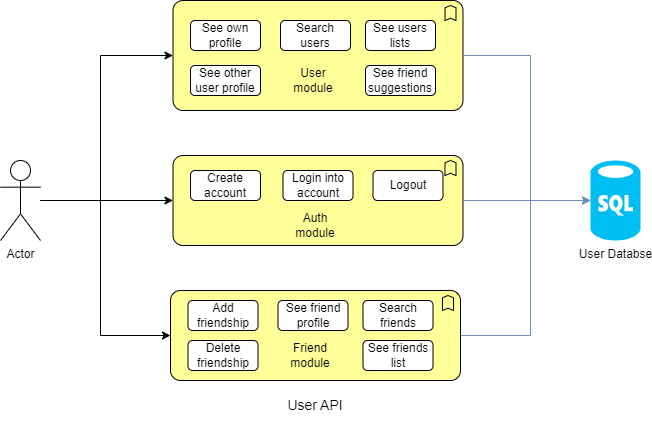

The diagram above was exported from draw.io. Its source (the exported page's mxGraphModel, read from the mxfile embedded in the PNG):
<mxGraphModel dx="1629" dy="1004" grid="1" gridSize="10" guides="1" tooltips="1" connect="1" arrows="1" fold="1" page="1" pageScale="1" pageWidth="850" pageHeight="1100" math="0" shadow="0">
  <root>
    <mxCell id="0" />
    <mxCell id="1" parent="0" />
    <mxCell id="z5fJAtVvODonj-dhCK43-1" value="Actor" style="shape=umlActor;verticalLabelPosition=bottom;verticalAlign=top;html=1;outlineConnect=0;" parent="1" vertex="1">
      <mxGeometry x="40" y="200" width="40" height="80" as="geometry" />
    </mxCell>
    <mxCell id="t5PdFhEEq2UIs05qHWK5-1" value="User Databse" style="verticalLabelPosition=bottom;html=1;verticalAlign=top;align=center;strokeColor=none;fillColor=#00BEF2;shape=mxgraph.azure.sql_database;" parent="1" vertex="1">
      <mxGeometry x="630.0000000000001" y="200" width="50" height="80" as="geometry" />
    </mxCell>
    <mxCell id="t5PdFhEEq2UIs05qHWK5-4" value="" style="html=1;outlineConnect=0;whiteSpace=wrap;fillColor=#ffff99;shape=mxgraph.archimate.business;busType=function" parent="1" vertex="1">
      <mxGeometry x="212.5" y="195" width="290" height="90" as="geometry" />
    </mxCell>
    <mxCell id="t5PdFhEEq2UIs05qHWK5-6" value="" style="html=1;outlineConnect=0;whiteSpace=wrap;fillColor=#ffff99;shape=mxgraph.archimate.business;busType=function" parent="1" vertex="1">
      <mxGeometry x="210" y="330" width="290" height="90" as="geometry" />
    </mxCell>
    <mxCell id="t5PdFhEEq2UIs05qHWK5-7" style="edgeStyle=orthogonalEdgeStyle;rounded=0;orthogonalLoop=1;jettySize=auto;html=1;entryX=0;entryY=0.5;entryDx=0;entryDy=0;entryPerimeter=0;" parent="1" source="z5fJAtVvODonj-dhCK43-1" target="t5PdFhEEq2UIs05qHWK5-4" edge="1">
      <mxGeometry relative="1" as="geometry" />
    </mxCell>
    <mxCell id="t5PdFhEEq2UIs05qHWK5-37" value="" style="html=1;outlineConnect=0;whiteSpace=wrap;fillColor=#ffff99;shape=mxgraph.archimate.business;busType=function" parent="1" vertex="1">
      <mxGeometry x="212.5" y="40" width="290" height="110" as="geometry" />
    </mxCell>
    <mxCell id="t5PdFhEEq2UIs05qHWK5-40" value="See own profile" style="rounded=1;whiteSpace=wrap;html=1;" parent="1" vertex="1">
      <mxGeometry x="230" y="60" width="70" height="30" as="geometry" />
    </mxCell>
    <mxCell id="t5PdFhEEq2UIs05qHWK5-41" value="Login into account" style="rounded=1;whiteSpace=wrap;html=1;" parent="1" vertex="1">
      <mxGeometry x="322.5" y="210" width="70" height="30" as="geometry" />
    </mxCell>
    <mxCell id="t5PdFhEEq2UIs05qHWK5-42" value="Search users" style="rounded=1;whiteSpace=wrap;html=1;" parent="1" vertex="1">
      <mxGeometry x="320" y="60" width="70" height="30" as="geometry" />
    </mxCell>
    <mxCell id="t5PdFhEEq2UIs05qHWK5-43" value="See friend suggestions" style="rounded=1;whiteSpace=wrap;html=1;" parent="1" vertex="1">
      <mxGeometry x="405" y="105" width="70" height="30" as="geometry" />
    </mxCell>
    <mxCell id="t5PdFhEEq2UIs05qHWK5-44" value="See users lists" style="rounded=1;whiteSpace=wrap;html=1;" parent="1" vertex="1">
      <mxGeometry x="405" y="60" width="70" height="30" as="geometry" />
    </mxCell>
    <mxCell id="t5PdFhEEq2UIs05qHWK5-34" value="User module" style="text;html=1;strokeColor=none;fillColor=none;align=center;verticalAlign=middle;whiteSpace=wrap;rounded=0;" parent="1" vertex="1">
      <mxGeometry x="322.5" y="105" width="60" height="30" as="geometry" />
    </mxCell>
    <mxCell id="t5PdFhEEq2UIs05qHWK5-46" style="edgeStyle=orthogonalEdgeStyle;rounded=0;orthogonalLoop=1;jettySize=auto;html=1;entryX=0;entryY=0.5;entryDx=0;entryDy=0;entryPerimeter=0;" parent="1" source="z5fJAtVvODonj-dhCK43-1" target="t5PdFhEEq2UIs05qHWK5-37" edge="1">
      <mxGeometry relative="1" as="geometry">
        <Array as="points">
          <mxPoint x="140" y="240" />
          <mxPoint x="140" y="95" />
        </Array>
      </mxGeometry>
    </mxCell>
    <mxCell id="t5PdFhEEq2UIs05qHWK5-47" style="edgeStyle=orthogonalEdgeStyle;rounded=0;orthogonalLoop=1;jettySize=auto;html=1;entryX=0;entryY=0.5;entryDx=0;entryDy=0;entryPerimeter=0;fillColor=#dae8fc;strokeColor=#6c8ebf;" parent="1" source="t5PdFhEEq2UIs05qHWK5-37" target="t5PdFhEEq2UIs05qHWK5-1" edge="1">
      <mxGeometry relative="1" as="geometry">
        <Array as="points">
          <mxPoint x="570" y="95" />
          <mxPoint x="570" y="240" />
        </Array>
      </mxGeometry>
    </mxCell>
    <mxCell id="t5PdFhEEq2UIs05qHWK5-48" value="Auth module" style="text;html=1;strokeColor=none;fillColor=none;align=center;verticalAlign=middle;whiteSpace=wrap;rounded=0;" parent="1" vertex="1">
      <mxGeometry x="325" y="250" width="60" height="30" as="geometry" />
    </mxCell>
    <mxCell id="t5PdFhEEq2UIs05qHWK5-51" value="Create account" style="rounded=1;whiteSpace=wrap;html=1;" parent="1" vertex="1">
      <mxGeometry x="230" y="210" width="70" height="30" as="geometry" />
    </mxCell>
    <mxCell id="t5PdFhEEq2UIs05qHWK5-52" value="See other user profile" style="rounded=1;whiteSpace=wrap;html=1;" parent="1" vertex="1">
      <mxGeometry x="230" y="105" width="70" height="30" as="geometry" />
    </mxCell>
    <mxCell id="t5PdFhEEq2UIs05qHWK5-53" value="Logout" style="rounded=1;whiteSpace=wrap;html=1;" parent="1" vertex="1">
      <mxGeometry x="412.5" y="210" width="70" height="30" as="geometry" />
    </mxCell>
    <mxCell id="t5PdFhEEq2UIs05qHWK5-54" style="edgeStyle=orthogonalEdgeStyle;rounded=0;orthogonalLoop=1;jettySize=auto;html=1;entryX=0;entryY=0.5;entryDx=0;entryDy=0;entryPerimeter=0;fillColor=#dae8fc;strokeColor=#6c8ebf;" parent="1" source="t5PdFhEEq2UIs05qHWK5-4" target="t5PdFhEEq2UIs05qHWK5-1" edge="1">
      <mxGeometry relative="1" as="geometry" />
    </mxCell>
    <mxCell id="t5PdFhEEq2UIs05qHWK5-55" value="Friend module" style="text;html=1;strokeColor=none;fillColor=none;align=center;verticalAlign=middle;whiteSpace=wrap;rounded=0;" parent="1" vertex="1">
      <mxGeometry x="320" y="380" width="60" height="30" as="geometry" />
    </mxCell>
    <mxCell id="t5PdFhEEq2UIs05qHWK5-58" value="See friends list" style="rounded=1;whiteSpace=wrap;html=1;" parent="1" vertex="1">
      <mxGeometry x="402.5" y="380" width="70" height="30" as="geometry" />
    </mxCell>
    <mxCell id="t5PdFhEEq2UIs05qHWK5-59" value="Delete friendship" style="rounded=1;whiteSpace=wrap;html=1;" parent="1" vertex="1">
      <mxGeometry x="227.5" y="380" width="70" height="30" as="geometry" />
    </mxCell>
    <mxCell id="t5PdFhEEq2UIs05qHWK5-60" value="See friend profile" style="rounded=1;whiteSpace=wrap;html=1;" parent="1" vertex="1">
      <mxGeometry x="317.5" y="340" width="70" height="30" as="geometry" />
    </mxCell>
    <mxCell id="t5PdFhEEq2UIs05qHWK5-61" value="Add friendship" style="rounded=1;whiteSpace=wrap;html=1;" parent="1" vertex="1">
      <mxGeometry x="227.5" y="340" width="70" height="30" as="geometry" />
    </mxCell>
    <mxCell id="t5PdFhEEq2UIs05qHWK5-62" value="Search friends" style="rounded=1;whiteSpace=wrap;html=1;" parent="1" vertex="1">
      <mxGeometry x="402.5" y="340" width="70" height="30" as="geometry" />
    </mxCell>
    <mxCell id="t5PdFhEEq2UIs05qHWK5-63" style="edgeStyle=orthogonalEdgeStyle;rounded=0;orthogonalLoop=1;jettySize=auto;html=1;entryX=0;entryY=0.5;entryDx=0;entryDy=0;entryPerimeter=0;" parent="1" source="z5fJAtVvODonj-dhCK43-1" target="t5PdFhEEq2UIs05qHWK5-6" edge="1">
      <mxGeometry relative="1" as="geometry">
        <Array as="points">
          <mxPoint x="140" y="240" />
          <mxPoint x="140" y="375" />
        </Array>
      </mxGeometry>
    </mxCell>
    <mxCell id="t5PdFhEEq2UIs05qHWK5-64" style="edgeStyle=orthogonalEdgeStyle;rounded=0;orthogonalLoop=1;jettySize=auto;html=1;entryX=0;entryY=0.5;entryDx=0;entryDy=0;entryPerimeter=0;fillColor=#dae8fc;strokeColor=#6c8ebf;" parent="1" source="t5PdFhEEq2UIs05qHWK5-6" target="t5PdFhEEq2UIs05qHWK5-1" edge="1">
      <mxGeometry relative="1" as="geometry">
        <Array as="points">
          <mxPoint x="570" y="375" />
          <mxPoint x="570" y="240" />
        </Array>
      </mxGeometry>
    </mxCell>
    <mxCell id="t5PdFhEEq2UIs05qHWK5-66" value="&lt;font style=&quot;font-size: 14px;&quot;&gt;User API&lt;/font&gt;" style="text;html=1;strokeColor=none;fillColor=none;align=center;verticalAlign=middle;whiteSpace=wrap;rounded=0;" parent="1" vertex="1">
      <mxGeometry x="325" y="430" width="60" height="30" as="geometry" />
    </mxCell>
  </root>
</mxGraphModel>